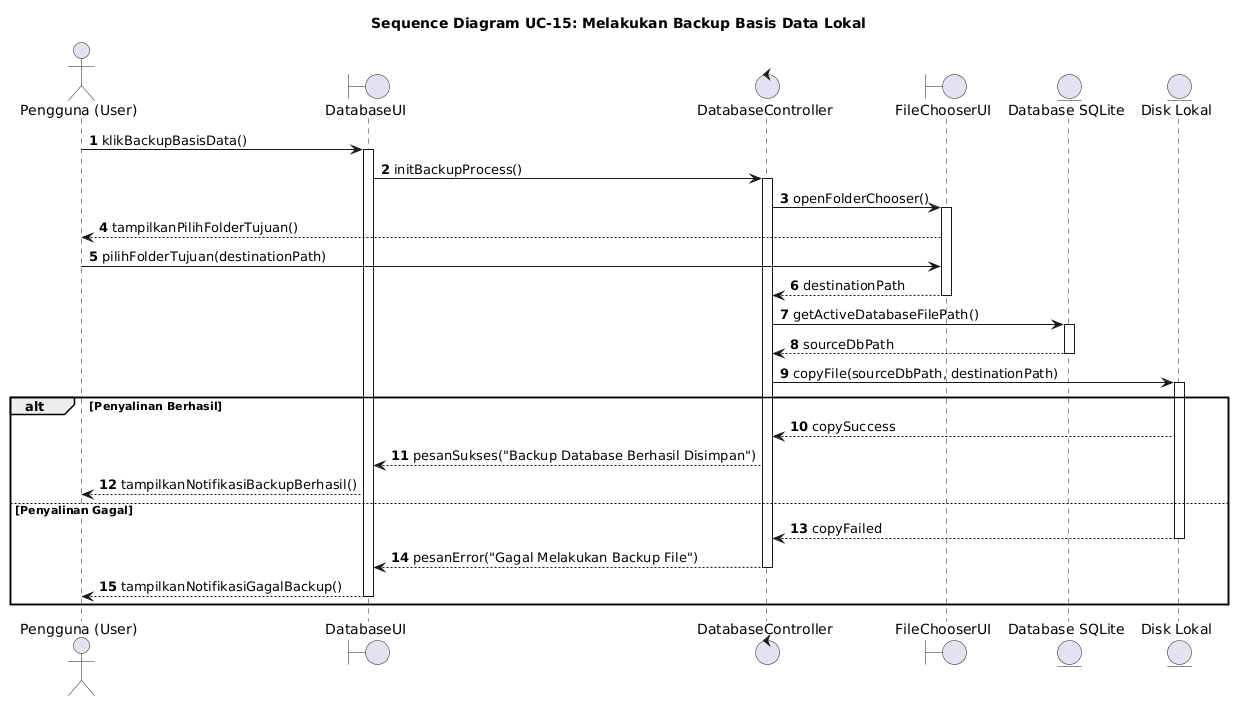

The diagram above was rendered by PlantUML. Its source (embedded in the PNG):
@startuml
autonumber
actor "Pengguna (User)" as User
boundary "DatabaseUI" as UI
control "DatabaseController" as Controller
boundary "FileChooserUI" as FileChooser
entity "Database SQLite" as DB
entity "Disk Lokal" as Disk

title Sequence Diagram UC-15: Melakukan Backup Basis Data Lokal

User -> UI: klikBackupBasisData()
activate UI
UI -> Controller: initBackupProcess()
activate Controller

Controller -> FileChooser: openFolderChooser()
activate FileChooser
FileChooser --> User: tampilkanPilihFolderTujuan()
User -> FileChooser: pilihFolderTujuan(destinationPath)
FileChooser --> Controller: destinationPath
deactivate FileChooser

Controller -> DB: getActiveDatabaseFilePath()
activate DB
DB --> Controller: sourceDbPath
deactivate DB

Controller -> Disk: copyFile(sourceDbPath, destinationPath)
activate Disk

alt Penyalinan Berhasil
    Disk --> Controller: copySuccess
    Controller --> UI: pesanSukses("Backup Database Berhasil Disimpan")
    UI --> User: tampilkanNotifikasiBackupBerhasil()
else Penyalinan Gagal
    Disk --> Controller: copyFailed
    deactivate Disk
    Controller --> UI: pesanError("Gagal Melakukan Backup File")
    deactivate Controller
    UI --> User: tampilkanNotifikasiGagalBackup()
    deactivate UI
end
@enduml